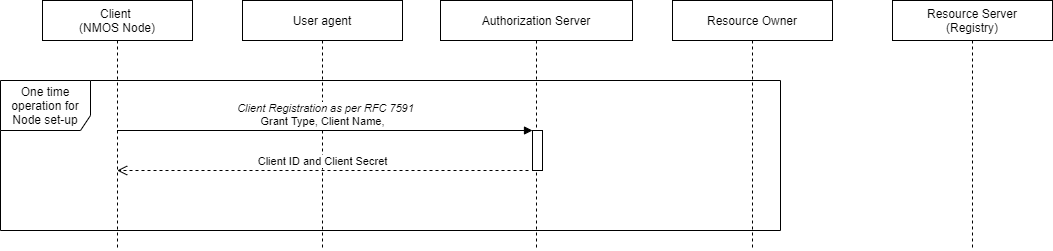

The diagram above was exported from draw.io. Its source (the exported page's mxGraphModel, read from the mxfile embedded in the PNG):
<mxGraphModel dx="1422" dy="882" grid="1" gridSize="10" guides="1" tooltips="1" connect="1" arrows="1" fold="1" page="1" pageScale="1" pageWidth="1169" pageHeight="827" math="0" shadow="0">
  <root>
    <mxCell id="0" />
    <mxCell id="1" parent="0" />
    <mxCell id="2" value="Client &lt;br&gt;(NMOS Node)" style="shape=umlLifeline;perimeter=lifelinePerimeter;whiteSpace=wrap;html=1;container=1;collapsible=0;recursiveResize=0;outlineConnect=0;" parent="1" vertex="1">
      <mxGeometry x="120" y="30" width="150" height="250" as="geometry" />
    </mxCell>
    <mxCell id="3" value="User agent" style="shape=umlLifeline;perimeter=lifelinePerimeter;whiteSpace=wrap;html=1;container=1;collapsible=0;recursiveResize=0;outlineConnect=0;" parent="1" vertex="1">
      <mxGeometry x="320" y="30" width="160" height="250" as="geometry" />
    </mxCell>
    <mxCell id="6" value="Authorization Server" style="shape=umlLifeline;perimeter=lifelinePerimeter;whiteSpace=wrap;html=1;container=1;collapsible=0;recursiveResize=0;outlineConnect=0;" parent="1" vertex="1">
      <mxGeometry x="518" y="30" width="192" height="250" as="geometry" />
    </mxCell>
    <mxCell id="9" value="" style="html=1;points=[];perimeter=orthogonalPerimeter;" parent="6" vertex="1">
      <mxGeometry x="92" y="130" width="10" height="40" as="geometry" />
    </mxCell>
    <mxCell id="17" value="One time operation for Node set-up" style="shape=umlFrame;whiteSpace=wrap;html=1;width=90;height=50;" parent="6" vertex="1">
      <mxGeometry x="-440" y="80" width="780" height="150" as="geometry" />
    </mxCell>
    <mxCell id="7" value="Resource Owner&lt;br&gt;" style="shape=umlLifeline;perimeter=lifelinePerimeter;whiteSpace=wrap;html=1;container=1;collapsible=0;recursiveResize=0;outlineConnect=0;" parent="1" vertex="1">
      <mxGeometry x="750" y="30" width="160" height="250" as="geometry" />
    </mxCell>
    <mxCell id="8" value="Resource Server&lt;br&gt;(Registry)&lt;br&gt;" style="shape=umlLifeline;perimeter=lifelinePerimeter;whiteSpace=wrap;html=1;container=1;collapsible=0;recursiveResize=0;outlineConnect=0;" parent="1" vertex="1">
      <mxGeometry x="970" y="30" width="160" height="250" as="geometry" />
    </mxCell>
    <mxCell id="10" value="&lt;i&gt;Client Registration as per RFC 7591&lt;br&gt;&lt;/i&gt;Grant Type, Client Name,&amp;nbsp;&amp;nbsp;" style="html=1;verticalAlign=bottom;endArrow=block;entryX=0;entryY=0;" parent="1" source="2" target="9" edge="1">
      <mxGeometry relative="1" as="geometry">
        <mxPoint x="536" y="107" as="sourcePoint" />
      </mxGeometry>
    </mxCell>
    <mxCell id="11" value="Client ID and Client Secret" style="html=1;verticalAlign=bottom;endArrow=open;dashed=1;endSize=8;" parent="1" edge="1">
      <mxGeometry relative="1" as="geometry">
        <mxPoint x="194.66666666666652" y="200" as="targetPoint" />
        <mxPoint x="606" y="200" as="sourcePoint" />
      </mxGeometry>
    </mxCell>
  </root>
</mxGraphModel>